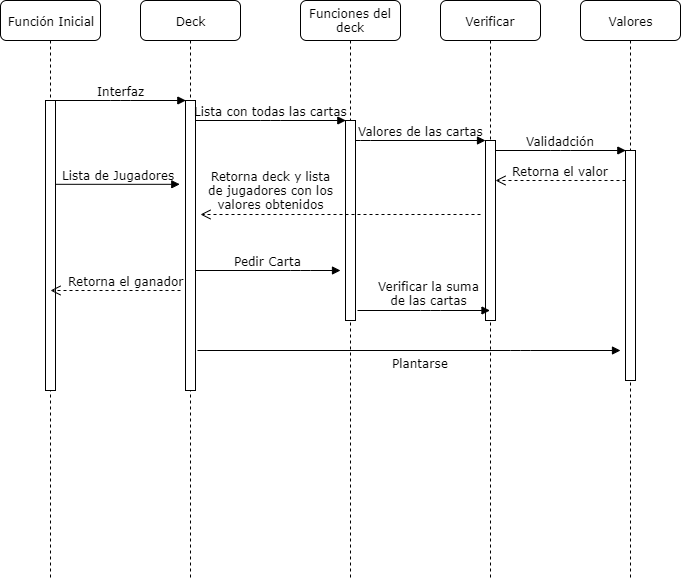

The diagram above was exported from draw.io. Its source (the exported page's mxGraphModel, read from the mxfile embedded in the PNG):
<mxGraphModel dx="853" dy="445" grid="1" gridSize="10" guides="1" tooltips="1" connect="1" arrows="1" fold="1" page="1" pageScale="1" pageWidth="1100" pageHeight="850" background="#ffffff" math="0" shadow="0">
  <root>
    <mxCell id="0" />
    <mxCell id="1" parent="0" />
    <mxCell id="7baba1c4bc27f4b0-2" value="Deck" style="shape=umlLifeline;perimeter=lifelinePerimeter;whiteSpace=wrap;html=1;container=1;collapsible=0;recursiveResize=0;outlineConnect=0;rounded=1;shadow=0;comic=0;labelBackgroundColor=none;strokeColor=#000000;strokeWidth=1;fillColor=#FFFFFF;fontFamily=Verdana;fontSize=12;fontColor=#000000;align=center;" parent="1" vertex="1">
      <mxGeometry x="240" y="80" width="100" height="580" as="geometry" />
    </mxCell>
    <mxCell id="7baba1c4bc27f4b0-10" value="" style="html=1;points=[];perimeter=orthogonalPerimeter;rounded=0;shadow=0;comic=0;labelBackgroundColor=none;strokeColor=#000000;strokeWidth=1;fillColor=#FFFFFF;fontFamily=Verdana;fontSize=12;fontColor=#000000;align=center;" parent="7baba1c4bc27f4b0-2" vertex="1">
      <mxGeometry x="45" y="100" width="10" height="290" as="geometry" />
    </mxCell>
    <mxCell id="7baba1c4bc27f4b0-3" value="Funciones del deck" style="shape=umlLifeline;perimeter=lifelinePerimeter;whiteSpace=wrap;html=1;container=1;collapsible=0;recursiveResize=0;outlineConnect=0;rounded=1;shadow=0;comic=0;labelBackgroundColor=none;strokeColor=#000000;strokeWidth=1;fillColor=#FFFFFF;fontFamily=Verdana;fontSize=12;fontColor=#000000;align=center;" parent="1" vertex="1">
      <mxGeometry x="400" y="80" width="100" height="580" as="geometry" />
    </mxCell>
    <mxCell id="7baba1c4bc27f4b0-13" value="" style="html=1;points=[];perimeter=orthogonalPerimeter;rounded=0;shadow=0;comic=0;labelBackgroundColor=none;strokeColor=#000000;strokeWidth=1;fillColor=#FFFFFF;fontFamily=Verdana;fontSize=12;fontColor=#000000;align=center;" parent="7baba1c4bc27f4b0-3" vertex="1">
      <mxGeometry x="45" y="120" width="10" height="200" as="geometry" />
    </mxCell>
    <mxCell id="7baba1c4bc27f4b0-4" value="Verificar" style="shape=umlLifeline;perimeter=lifelinePerimeter;whiteSpace=wrap;html=1;container=1;collapsible=0;recursiveResize=0;outlineConnect=0;rounded=1;shadow=0;comic=0;labelBackgroundColor=none;strokeColor=#000000;strokeWidth=1;fillColor=#FFFFFF;fontFamily=Verdana;fontSize=12;fontColor=#000000;align=center;" parent="1" vertex="1">
      <mxGeometry x="540" y="80" width="100" height="580" as="geometry" />
    </mxCell>
    <mxCell id="7baba1c4bc27f4b0-5" value="Valores" style="shape=umlLifeline;perimeter=lifelinePerimeter;whiteSpace=wrap;html=1;container=1;collapsible=0;recursiveResize=0;outlineConnect=0;rounded=1;shadow=0;comic=0;labelBackgroundColor=none;strokeColor=#000000;strokeWidth=1;fillColor=#FFFFFF;fontFamily=Verdana;fontSize=12;fontColor=#000000;align=center;" parent="1" vertex="1">
      <mxGeometry x="680" y="80" width="100" height="580" as="geometry" />
    </mxCell>
    <mxCell id="7baba1c4bc27f4b0-8" value="Función Inicial" style="shape=umlLifeline;perimeter=lifelinePerimeter;whiteSpace=wrap;html=1;container=1;collapsible=0;recursiveResize=0;outlineConnect=0;rounded=1;shadow=0;comic=0;labelBackgroundColor=none;strokeColor=#000000;strokeWidth=1;fillColor=#FFFFFF;fontFamily=Verdana;fontSize=12;fontColor=#000000;align=center;" parent="1" vertex="1">
      <mxGeometry x="100" y="80" width="100" height="580" as="geometry" />
    </mxCell>
    <mxCell id="7baba1c4bc27f4b0-9" value="" style="html=1;points=[];perimeter=orthogonalPerimeter;rounded=0;shadow=0;comic=0;labelBackgroundColor=none;strokeColor=#000000;strokeWidth=1;fillColor=#FFFFFF;fontFamily=Verdana;fontSize=12;fontColor=#000000;align=center;" parent="7baba1c4bc27f4b0-8" vertex="1">
      <mxGeometry x="45" y="100" width="10" height="290" as="geometry" />
    </mxCell>
    <mxCell id="7baba1c4bc27f4b0-16" value="" style="html=1;points=[];perimeter=orthogonalPerimeter;rounded=0;shadow=0;comic=0;labelBackgroundColor=none;strokeColor=#000000;strokeWidth=1;fillColor=#FFFFFF;fontFamily=Verdana;fontSize=12;fontColor=#000000;align=center;" parent="1" vertex="1">
      <mxGeometry x="585" y="220" width="10" height="180" as="geometry" />
    </mxCell>
    <mxCell id="7baba1c4bc27f4b0-17" value="Valores de las cartas" style="html=1;verticalAlign=bottom;endArrow=block;labelBackgroundColor=none;fontFamily=Verdana;fontSize=12;edgeStyle=elbowEdgeStyle;elbow=vertical;" parent="1" source="7baba1c4bc27f4b0-13" target="7baba1c4bc27f4b0-16" edge="1">
      <mxGeometry relative="1" as="geometry">
        <mxPoint x="510" y="220" as="sourcePoint" />
        <Array as="points">
          <mxPoint x="460" y="220" />
        </Array>
      </mxGeometry>
    </mxCell>
    <mxCell id="7baba1c4bc27f4b0-19" value="" style="html=1;points=[];perimeter=orthogonalPerimeter;rounded=0;shadow=0;comic=0;labelBackgroundColor=none;strokeColor=#000000;strokeWidth=1;fillColor=#FFFFFF;fontFamily=Verdana;fontSize=12;fontColor=#000000;align=center;" parent="1" vertex="1">
      <mxGeometry x="725" y="230" width="10" height="230" as="geometry" />
    </mxCell>
    <mxCell id="7baba1c4bc27f4b0-20" value="Validadción" style="html=1;verticalAlign=bottom;endArrow=block;entryX=0;entryY=0;labelBackgroundColor=none;fontFamily=Verdana;fontSize=12;edgeStyle=elbowEdgeStyle;elbow=vertical;" parent="1" source="7baba1c4bc27f4b0-16" target="7baba1c4bc27f4b0-19" edge="1">
      <mxGeometry relative="1" as="geometry">
        <mxPoint x="650" y="230" as="sourcePoint" />
      </mxGeometry>
    </mxCell>
    <mxCell id="7baba1c4bc27f4b0-21" value="Retorna el valor" style="html=1;verticalAlign=bottom;endArrow=open;dashed=1;endSize=8;labelBackgroundColor=none;fontFamily=Verdana;fontSize=12;edgeStyle=elbowEdgeStyle;elbow=vertical;" parent="1" source="7baba1c4bc27f4b0-19" target="7baba1c4bc27f4b0-16" edge="1">
      <mxGeometry relative="1" as="geometry">
        <mxPoint x="650" y="306" as="targetPoint" />
        <Array as="points">
          <mxPoint x="670" y="260" />
          <mxPoint x="700" y="260" />
        </Array>
      </mxGeometry>
    </mxCell>
    <mxCell id="7baba1c4bc27f4b0-23" value="Lista de Jugadores" style="html=1;verticalAlign=bottom;endArrow=block;entryX=-0.571;entryY=0.289;labelBackgroundColor=none;fontFamily=Verdana;fontSize=12;entryDx=0;entryDy=0;entryPerimeter=0;" parent="1" source="7baba1c4bc27f4b0-9" target="7baba1c4bc27f4b0-10" edge="1">
      <mxGeometry relative="1" as="geometry">
        <mxPoint x="510" y="420" as="sourcePoint" />
      </mxGeometry>
    </mxCell>
    <mxCell id="7baba1c4bc27f4b0-26" value="Pedir Carta" style="html=1;verticalAlign=bottom;endArrow=block;labelBackgroundColor=none;fontFamily=Verdana;fontSize=12;" parent="1" source="7baba1c4bc27f4b0-10" edge="1">
      <mxGeometry relative="1" as="geometry">
        <mxPoint x="930" y="340" as="sourcePoint" />
        <mxPoint x="440" y="350" as="targetPoint" />
        <Array as="points">
          <mxPoint x="400" y="350" />
        </Array>
      </mxGeometry>
    </mxCell>
    <mxCell id="7baba1c4bc27f4b0-27" value="Retorna deck y lista&lt;br&gt;de jugadores con los&lt;br&gt;valores obtenidos" style="html=1;verticalAlign=bottom;endArrow=open;dashed=1;endSize=8;labelBackgroundColor=none;fontFamily=Verdana;fontSize=12;" parent="1" edge="1">
      <mxGeometry x="0.5" relative="1" as="geometry">
        <mxPoint x="300" y="294" as="targetPoint" />
        <mxPoint x="580" y="294" as="sourcePoint" />
        <mxPoint as="offset" />
      </mxGeometry>
    </mxCell>
    <mxCell id="7baba1c4bc27f4b0-29" value="Verificar la suma&amp;nbsp;&lt;br&gt;de las cartas&amp;nbsp;" style="html=1;verticalAlign=bottom;endArrow=block;labelBackgroundColor=none;fontFamily=Verdana;fontSize=12;edgeStyle=elbowEdgeStyle;elbow=vertical;" parent="1" target="7baba1c4bc27f4b0-4" edge="1">
      <mxGeometry x="0.1019" relative="1" as="geometry">
        <mxPoint x="457" y="390" as="sourcePoint" />
        <mxPoint x="720" y="361" as="targetPoint" />
        <Array as="points">
          <mxPoint x="530" y="390" />
        </Array>
        <mxPoint as="offset" />
      </mxGeometry>
    </mxCell>
    <mxCell id="7baba1c4bc27f4b0-11" value="Interfaz" style="html=1;verticalAlign=bottom;endArrow=block;entryX=0;entryY=0;labelBackgroundColor=none;fontFamily=Verdana;fontSize=12;edgeStyle=elbowEdgeStyle;elbow=vertical;" parent="1" source="7baba1c4bc27f4b0-9" target="7baba1c4bc27f4b0-10" edge="1">
      <mxGeometry relative="1" as="geometry">
        <mxPoint x="220" y="190" as="sourcePoint" />
      </mxGeometry>
    </mxCell>
    <mxCell id="7baba1c4bc27f4b0-14" value="Lista con todas las cartas" style="html=1;verticalAlign=bottom;endArrow=block;entryX=0;entryY=0;labelBackgroundColor=none;fontFamily=Verdana;fontSize=12;edgeStyle=elbowEdgeStyle;elbow=vertical;" parent="1" source="7baba1c4bc27f4b0-10" target="7baba1c4bc27f4b0-13" edge="1">
      <mxGeometry relative="1" as="geometry">
        <mxPoint x="370" y="200" as="sourcePoint" />
      </mxGeometry>
    </mxCell>
    <mxCell id="hUH9g8pHX0MAyyRYrXlD-1" value="" style="html=1;verticalAlign=bottom;endArrow=block;labelBackgroundColor=none;fontFamily=Verdana;fontSize=12;edgeStyle=elbowEdgeStyle;elbow=vertical;" edge="1" parent="1">
      <mxGeometry x="0.1019" y="-50" relative="1" as="geometry">
        <mxPoint x="297" y="430" as="sourcePoint" />
        <mxPoint x="720" y="430" as="targetPoint" />
        <Array as="points">
          <mxPoint x="620" y="430" />
          <mxPoint x="540" y="400" />
        </Array>
        <mxPoint as="offset" />
      </mxGeometry>
    </mxCell>
    <mxCell id="hUH9g8pHX0MAyyRYrXlD-2" value="&lt;font face=&quot;Verdana&quot;&gt;Plantarse&lt;/font&gt;" style="text;html=1;" vertex="1" parent="1">
      <mxGeometry x="490" y="430" width="190" height="30" as="geometry" />
    </mxCell>
    <mxCell id="hUH9g8pHX0MAyyRYrXlD-3" value="Retorna el ganador" style="html=1;verticalAlign=bottom;endArrow=open;dashed=1;endSize=8;labelBackgroundColor=none;fontFamily=Verdana;fontSize=12;edgeStyle=elbowEdgeStyle;elbow=vertical;" edge="1" parent="1">
      <mxGeometry x="-0.1538" relative="1" as="geometry">
        <mxPoint x="150" y="370" as="targetPoint" />
        <Array as="points">
          <mxPoint x="225" y="370" />
          <mxPoint x="255" y="370" />
        </Array>
        <mxPoint x="280" y="370" as="sourcePoint" />
        <mxPoint as="offset" />
      </mxGeometry>
    </mxCell>
  </root>
</mxGraphModel>